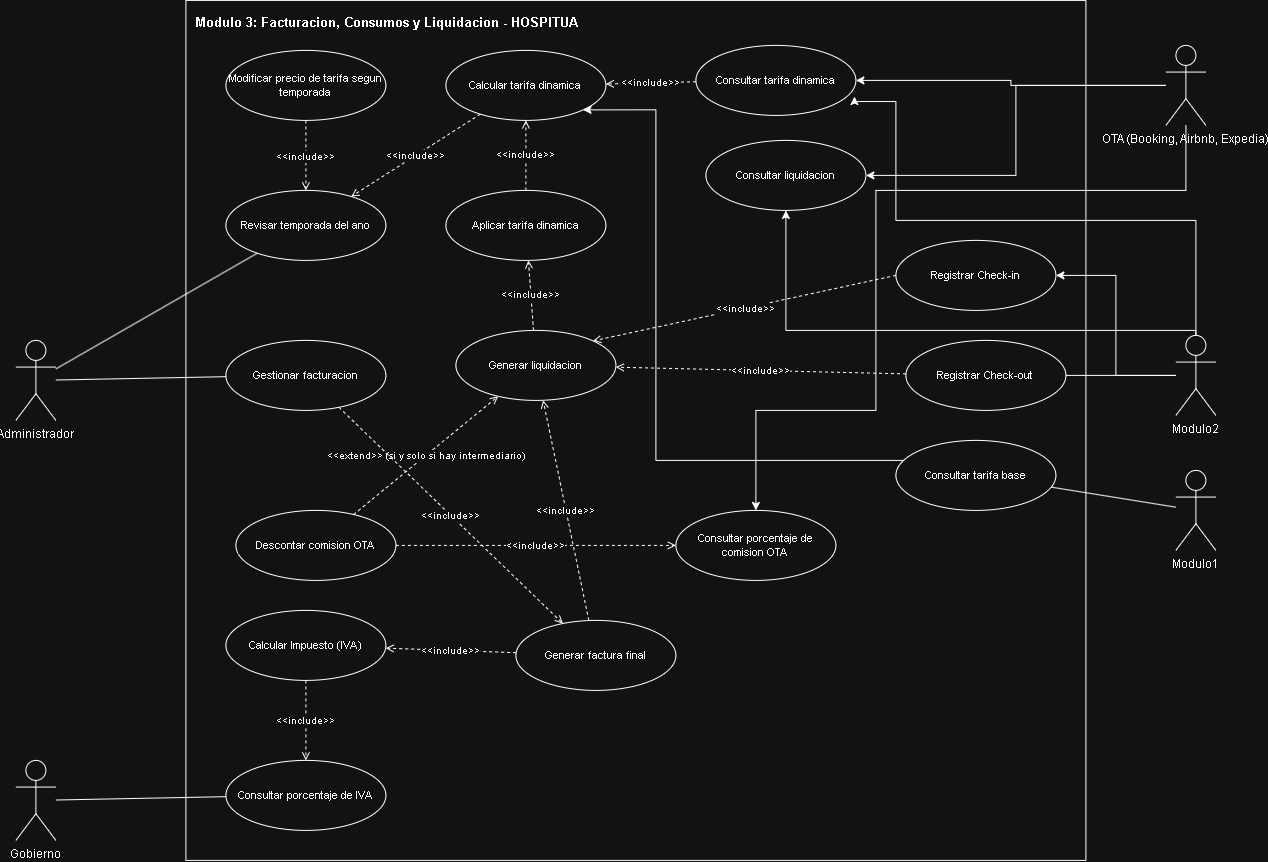

The diagram above was exported from draw.io. Its source (the exported page's mxGraphModel, read from the mxfile embedded in the PNG):
<mxGraphModel dx="1457" dy="851" grid="1" gridSize="10" guides="1" tooltips="1" connect="1" arrows="1" fold="1" page="1" pageScale="1" pageWidth="1600" pageHeight="1500" math="0" shadow="0">
  <root>
    <mxCell id="0" />
    <mxCell id="1" parent="0" />
    <mxCell id="boundary" parent="1" style="rounded=0;whiteSpace=wrap;html=1;verticalAlign=top;align=left;spacingLeft=8;spacingTop=8;fontStyle=1;fontSize=13;fillColor=none;" value="Modulo 3: Facturacion, Consumos y Liquidacion - HOSPITUA" vertex="1">
      <mxGeometry height="860" width="900" x="260" y="40" as="geometry" />
    </mxCell>
    <mxCell id="actorAdmin" parent="1" style="shape=umlActor;verticalLabelPosition=bottom;labelBackgroundColor=#ffffff;verticalAlign=top;html=1;outlineConnect=0;" value="Administrador" vertex="1">
      <mxGeometry height="80" width="40" x="90" y="380" as="geometry" />
    </mxCell>
    <mxCell id="actorGobierno" parent="1" style="shape=umlActor;verticalLabelPosition=bottom;labelBackgroundColor=#ffffff;verticalAlign=top;html=1;outlineConnect=0;" value="Gobierno" vertex="1">
      <mxGeometry height="80" width="40" x="90" y="800" as="geometry" />
    </mxCell>
    <mxCell id="9V66ZlySLZF219Nx1s8k-8" edge="1" parent="1" source="actorOTA" style="edgeStyle=orthogonalEdgeStyle;rounded=0;orthogonalLoop=1;jettySize=auto;html=1;entryX=1;entryY=0.5;entryDx=0;entryDy=0;" target="uc4">
      <mxGeometry relative="1" as="geometry" />
    </mxCell>
    <mxCell id="9V66ZlySLZF219Nx1s8k-9" edge="1" parent="1" source="actorOTA" style="edgeStyle=orthogonalEdgeStyle;rounded=0;orthogonalLoop=1;jettySize=auto;html=1;entryX=1;entryY=0.5;entryDx=0;entryDy=0;" target="uc7">
      <mxGeometry relative="1" as="geometry" />
    </mxCell>
    <mxCell id="actorOTA" parent="1" style="shape=umlActor;verticalLabelPosition=bottom;labelBackgroundColor=#ffffff;verticalAlign=top;html=1;outlineConnect=0;" value="OTA (Booking, Airbnb, Expedia)" vertex="1">
      <mxGeometry height="80" width="40" x="1240" y="85" as="geometry" />
    </mxCell>
    <mxCell id="9V66ZlySLZF219Nx1s8k-4" edge="1" parent="1" source="actorMod2" style="edgeStyle=orthogonalEdgeStyle;rounded=0;orthogonalLoop=1;jettySize=auto;html=1;entryX=1;entryY=0.5;entryDx=0;entryDy=0;" target="uc11">
      <mxGeometry relative="1" as="geometry" />
    </mxCell>
    <mxCell id="9V66ZlySLZF219Nx1s8k-11" edge="1" parent="1" source="actorMod2" style="edgeStyle=orthogonalEdgeStyle;rounded=0;orthogonalLoop=1;jettySize=auto;html=1;entryX=0.5;entryY=1;entryDx=0;entryDy=0;" target="uc7">
      <mxGeometry relative="1" as="geometry">
        <Array as="points">
          <mxPoint x="1270" y="370.06" />
          <mxPoint x="860" y="370.06" />
        </Array>
      </mxGeometry>
    </mxCell>
    <mxCell id="actorMod2" parent="1" style="shape=umlActor;verticalLabelPosition=bottom;labelBackgroundColor=#ffffff;verticalAlign=top;html=1;outlineConnect=0;" value="Modulo2" vertex="1">
      <mxGeometry height="80" width="40" x="1250" y="375" as="geometry" />
    </mxCell>
    <mxCell id="actorMod1" parent="1" style="shape=umlActor;verticalLabelPosition=bottom;labelBackgroundColor=#ffffff;verticalAlign=top;html=1;outlineConnect=0;" value="Modulo1" vertex="1">
      <mxGeometry height="80" width="40" x="1250" y="510" as="geometry" />
    </mxCell>
    <mxCell id="uc1" parent="1" style="ellipse;whiteSpace=wrap;html=1;fontSize=11;" value="Modificar precio de tarifa segun temporada" vertex="1">
      <mxGeometry height="70" width="160" x="300" y="90" as="geometry" />
    </mxCell>
    <mxCell id="uc2" parent="1" style="ellipse;whiteSpace=wrap;html=1;fontSize=11;" value="Revisar temporada del ano" vertex="1">
      <mxGeometry height="70" width="160" x="300" y="230" as="geometry" />
    </mxCell>
    <mxCell id="uc3" parent="1" style="ellipse;whiteSpace=wrap;html=1;fontSize=11;" value="Calcular tarifa dinamica" vertex="1">
      <mxGeometry height="70" width="160" x="520" y="90" as="geometry" />
    </mxCell>
    <mxCell id="uc4" parent="1" style="ellipse;whiteSpace=wrap;html=1;fontSize=11;" value="Consultar tarifa dinamica" vertex="1">
      <mxGeometry height="70" width="160" x="770" y="85" as="geometry" />
    </mxCell>
    <mxCell id="uc5" parent="1" style="ellipse;whiteSpace=wrap;html=1;fontSize=11;" value="Aplicar tarifa dinamica" vertex="1">
      <mxGeometry height="70" width="160" x="520" y="230" as="geometry" />
    </mxCell>
    <mxCell id="uc6" parent="1" style="ellipse;whiteSpace=wrap;html=1;fontSize=11;" value="Generar liquidacion" vertex="1">
      <mxGeometry height="70" width="160" x="530" y="370" as="geometry" />
    </mxCell>
    <mxCell id="uc7" parent="1" style="ellipse;whiteSpace=wrap;html=1;fontSize=11;" value="Consultar liquidacion" vertex="1">
      <mxGeometry height="70" width="160" x="780" y="180" as="geometry" />
    </mxCell>
    <mxCell id="uc8" parent="1" style="ellipse;whiteSpace=wrap;html=1;fontSize=11;" value="Gestionar facturacion" vertex="1">
      <mxGeometry height="70" width="160" x="300" y="380" as="geometry" />
    </mxCell>
    <mxCell id="uc9" parent="1" style="ellipse;whiteSpace=wrap;html=1;fontSize=11;" value="Descontar comision OTA" vertex="1">
      <mxGeometry height="70" width="160" x="310" y="550" as="geometry" />
    </mxCell>
    <mxCell id="uc10" parent="1" style="ellipse;whiteSpace=wrap;html=1;fontSize=11;" value="Consultar porcentaje de comision OTA" vertex="1">
      <mxGeometry height="70" width="160" x="750" y="550" as="geometry" />
    </mxCell>
    <mxCell id="uc11" parent="1" style="ellipse;whiteSpace=wrap;html=1;fontSize=11;" value="Registrar Check-in" vertex="1">
      <mxGeometry height="70" width="160" x="970" y="280" as="geometry" />
    </mxCell>
    <mxCell id="uc12" parent="1" style="ellipse;whiteSpace=wrap;html=1;fontSize=11;" value="Registrar Check-out" vertex="1">
      <mxGeometry height="70" width="160" x="980" y="380" as="geometry" />
    </mxCell>
    <mxCell id="9V66ZlySLZF219Nx1s8k-6" edge="1" parent="1" source="uc13" style="edgeStyle=orthogonalEdgeStyle;rounded=0;orthogonalLoop=1;jettySize=auto;html=1;entryX=1;entryY=1;entryDx=0;entryDy=0;" target="uc3">
      <mxGeometry relative="1" as="geometry">
        <Array as="points">
          <mxPoint x="1050" y="500.06" />
          <mxPoint x="730" y="500.06" />
          <mxPoint x="730" y="149.35" />
        </Array>
      </mxGeometry>
    </mxCell>
    <mxCell id="uc13" parent="1" style="ellipse;whiteSpace=wrap;html=1;fontSize=11;" value="Consultar tarifa base" vertex="1">
      <mxGeometry height="70" width="160" x="970" y="480" as="geometry" />
    </mxCell>
    <mxCell id="uc14" parent="1" style="ellipse;whiteSpace=wrap;html=1;fontSize=11;" value="Calcular Impuesto (IVA)" vertex="1">
      <mxGeometry height="70" width="160" x="300" y="650" as="geometry" />
    </mxCell>
    <mxCell id="uc15" parent="1" style="ellipse;whiteSpace=wrap;html=1;fontSize=11;" value="Consultar porcentaje de IVA" vertex="1">
      <mxGeometry height="70" width="160" x="300" y="800" as="geometry" />
    </mxCell>
    <mxCell id="uc16" parent="1" style="ellipse;whiteSpace=wrap;html=1;fontSize=11;" value="Generar factura final" vertex="1">
      <mxGeometry height="70" width="160" x="590" y="660" as="geometry" />
    </mxCell>
    <mxCell id="assoc1" edge="1" parent="1" source="actorAdmin" style="endArrow=none;html=1;rounded=0;" target="uc8">
      <mxGeometry relative="1" as="geometry" />
    </mxCell>
    <mxCell id="assoc2" edge="1" parent="1" source="actorAdmin" style="endArrow=none;html=1;rounded=0;" target="uc2">
      <mxGeometry relative="1" as="geometry" />
    </mxCell>
    <mxCell id="assoc3" edge="1" parent="1" source="actorGobierno" style="endArrow=none;html=1;rounded=0;" target="uc15">
      <mxGeometry relative="1" as="geometry" />
    </mxCell>
    <mxCell id="assoc8" edge="1" parent="1" source="actorMod1" style="endArrow=none;html=1;rounded=0;" target="uc13">
      <mxGeometry relative="1" as="geometry" />
    </mxCell>
    <mxCell id="assoc9" edge="1" parent="1" source="actorMod2" style="endArrow=none;html=1;rounded=0;" target="uc12">
      <mxGeometry relative="1" as="geometry" />
    </mxCell>
    <mxCell id="ext1" edge="1" parent="1" source="uc1" style="endArrow=open;dashed=1;html=1;fontSize=10;" target="uc2" value="&amp;lt;&amp;lt;include&amp;gt;&amp;gt;">
      <mxGeometry relative="1" as="geometry" />
    </mxCell>
    <mxCell id="inc1" edge="1" parent="1" source="uc4" style="endArrow=open;dashed=1;html=1;fontSize=10;" target="uc3" value="&amp;lt;&amp;lt;include&amp;gt;&amp;gt;">
      <mxGeometry relative="1" as="geometry" />
    </mxCell>
    <mxCell id="inc2" edge="1" parent="1" source="uc3" style="endArrow=open;dashed=1;html=1;fontSize=10;" target="uc2" value="&amp;lt;&amp;lt;include&amp;gt;&amp;gt;">
      <mxGeometry relative="1" as="geometry" />
    </mxCell>
    <mxCell id="inc3" edge="1" parent="1" source="uc5" style="endArrow=open;dashed=1;html=1;fontSize=10;" target="uc3" value="&amp;lt;&amp;lt;include&amp;gt;&amp;gt;">
      <mxGeometry relative="1" as="geometry" />
    </mxCell>
    <mxCell id="inc4" edge="1" parent="1" source="uc6" style="endArrow=open;dashed=1;html=1;fontSize=10;" target="uc5" value="&amp;lt;&amp;lt;include&amp;gt;&amp;gt;">
      <mxGeometry relative="1" as="geometry" />
    </mxCell>
    <mxCell id="ext2" edge="1" parent="1" source="uc9" style="endArrow=open;dashed=1;html=1;fontSize=10;" target="uc6" value="&amp;lt;&amp;lt;extend&amp;gt;&amp;gt; (si y solo si hay intermediario)">
      <mxGeometry relative="1" as="geometry" />
    </mxCell>
    <mxCell id="inc5" edge="1" parent="1" source="uc9" style="endArrow=open;dashed=1;html=1;fontSize=10;" target="uc10" value="&amp;lt;&amp;lt;include&amp;gt;&amp;gt;">
      <mxGeometry relative="1" as="geometry" />
    </mxCell>
    <mxCell id="inc6" edge="1" parent="1" source="uc8" style="endArrow=open;dashed=1;html=1;fontSize=10;" target="uc16" value="&amp;lt;&amp;lt;include&amp;gt;&amp;gt;">
      <mxGeometry relative="1" as="geometry" />
    </mxCell>
    <mxCell id="inc7" edge="1" parent="1" source="uc16" style="endArrow=open;dashed=1;html=1;fontSize=10;" target="uc6" value="&amp;lt;&amp;lt;include&amp;gt;&amp;gt;">
      <mxGeometry relative="1" as="geometry" />
    </mxCell>
    <mxCell id="inc9" edge="1" parent="1" source="uc14" style="endArrow=open;dashed=1;html=1;fontSize=10;" target="uc15" value="&amp;lt;&amp;lt;include&amp;gt;&amp;gt;">
      <mxGeometry relative="1" as="geometry" />
    </mxCell>
    <mxCell id="inc10" edge="1" parent="1" source="uc16" style="endArrow=open;dashed=1;html=1;fontSize=10;" target="uc14" value="&amp;lt;&amp;lt;include&amp;gt;&amp;gt;">
      <mxGeometry relative="1" as="geometry" />
    </mxCell>
    <mxCell id="inc12" edge="1" parent="1" source="uc12" style="endArrow=open;dashed=1;html=1;fontSize=10;" target="uc6" value="&amp;lt;&amp;lt;include&amp;gt;&amp;gt;">
      <mxGeometry relative="1" as="geometry" />
    </mxCell>
    <mxCell id="9V66ZlySLZF219Nx1s8k-7" edge="1" parent="1" source="uc11" style="endArrow=open;dashed=1;html=1;fontSize=10;exitX=0;exitY=0.5;exitDx=0;exitDy=0;entryX=1;entryY=0;entryDx=0;entryDy=0;" target="uc6" value="&amp;lt;&amp;lt;include&amp;gt;&amp;gt;">
      <mxGeometry relative="1" as="geometry">
        <mxPoint x="1080" y="379" as="sourcePoint" />
        <mxPoint x="890" y="370" as="targetPoint" />
      </mxGeometry>
    </mxCell>
    <mxCell id="9V66ZlySLZF219Nx1s8k-10" edge="1" parent="1" source="actorOTA" style="edgeStyle=orthogonalEdgeStyle;rounded=0;orthogonalLoop=1;jettySize=auto;html=1;entryX=0.5;entryY=0;entryDx=0;entryDy=0;" target="uc10">
      <mxGeometry relative="1" as="geometry">
        <Array as="points">
          <mxPoint x="1260" y="230.06" />
          <mxPoint x="950" y="230.06" />
          <mxPoint x="950" y="450.06" />
          <mxPoint x="830" y="450.06" />
        </Array>
      </mxGeometry>
    </mxCell>
    <mxCell id="9V66ZlySLZF219Nx1s8k-12" edge="1" parent="1" source="actorMod2" style="edgeStyle=orthogonalEdgeStyle;rounded=0;orthogonalLoop=1;jettySize=auto;html=1;entryX=0.991;entryY=0.73;entryDx=0;entryDy=0;entryPerimeter=0;" target="uc4">
      <mxGeometry relative="1" as="geometry">
        <Array as="points">
          <mxPoint x="1270" y="260.06" />
          <mxPoint x="970" y="260.06" />
          <mxPoint x="970" y="141.12" />
        </Array>
      </mxGeometry>
    </mxCell>
  </root>
</mxGraphModel>